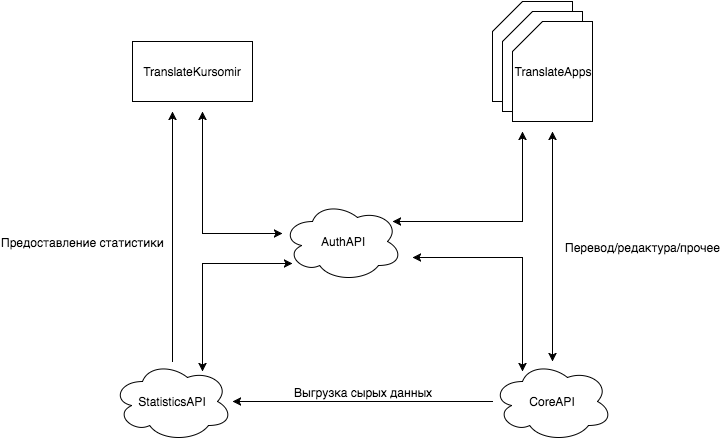

The diagram above was exported from draw.io. Its source (the exported page's mxGraphModel, read from the mxfile embedded in the PNG):
<mxGraphModel dx="794" dy="501" grid="1" gridSize="10" guides="1" tooltips="1" connect="1" arrows="1" fold="1" page="1" pageScale="1" pageWidth="826" pageHeight="1169" background="#ffffff" math="0" shadow="0">
  <root>
    <mxCell id="0" />
    <mxCell id="1" parent="0" />
    <mxCell id="2" value="AuthAPI" style="ellipse;shape=cloud;whiteSpace=wrap;html=1;" vertex="1" parent="1">
      <mxGeometry x="310" y="210" width="120" height="80" as="geometry" />
    </mxCell>
    <mxCell id="3" value="CoreAPI" style="ellipse;shape=cloud;whiteSpace=wrap;html=1;" vertex="1" parent="1">
      <mxGeometry x="520" y="370" width="120" height="80" as="geometry" />
    </mxCell>
    <mxCell id="4" value="" style="group" vertex="1" connectable="0" parent="1">
      <mxGeometry x="520" y="10" width="100" height="120" as="geometry" />
    </mxCell>
    <mxCell id="5" value="" style="shape=card;whiteSpace=wrap;html=1;" vertex="1" parent="4">
      <mxGeometry width="80" height="100" as="geometry" />
    </mxCell>
    <mxCell id="6" value="" style="shape=card;whiteSpace=wrap;html=1;" vertex="1" parent="4">
      <mxGeometry x="10" y="10" width="80" height="100" as="geometry" />
    </mxCell>
    <mxCell id="7" value="TranslateApps" style="shape=card;whiteSpace=wrap;html=1;" vertex="1" parent="4">
      <mxGeometry x="20" y="20" width="80" height="100" as="geometry" />
    </mxCell>
    <mxCell id="8" value="" style="shape=card;whiteSpace=wrap;html=1;" vertex="1" parent="1">
      <mxGeometry x="520" y="10" width="80" height="100" as="geometry" />
    </mxCell>
    <mxCell id="9" value="" style="shape=card;whiteSpace=wrap;html=1;" vertex="1" parent="1">
      <mxGeometry x="530" y="20" width="80" height="100" as="geometry" />
    </mxCell>
    <mxCell id="10" value="TranslateApps" style="shape=card;whiteSpace=wrap;html=1;" vertex="1" parent="1">
      <mxGeometry x="540" y="30" width="80" height="100" as="geometry" />
    </mxCell>
    <mxCell id="11" value="TranslateKursomir" style="whiteSpace=wrap;html=1;" vertex="1" parent="1">
      <mxGeometry x="160" y="50" width="120" height="60" as="geometry" />
    </mxCell>
    <mxCell id="12" value="StatisticsAPI" style="ellipse;shape=cloud;whiteSpace=wrap;html=1;" vertex="1" parent="1">
      <mxGeometry x="140" y="370" width="120" height="80" as="geometry" />
    </mxCell>
    <mxCell id="13" style="edgeStyle=orthogonalEdgeStyle;rounded=0;html=1;jettySize=auto;orthogonalLoop=1;startArrow=classic;startFill=1;" edge="1" parent="1">
      <mxGeometry x="420" y="140" as="geometry">
        <mxPoint x="420" y="230" as="sourcePoint" />
        <mxPoint x="550" y="140" as="targetPoint" />
        <Array as="points">
          <mxPoint x="550" y="230" />
          <mxPoint x="550" y="140" />
        </Array>
      </mxGeometry>
    </mxCell>
    <mxCell id="14" style="edgeStyle=orthogonalEdgeStyle;rounded=0;html=1;jettySize=auto;orthogonalLoop=1;" edge="1" source="12" parent="1">
      <mxGeometry x="200" y="120" as="geometry">
        <mxPoint x="200" y="120" as="targetPoint" />
      </mxGeometry>
    </mxCell>
    <mxCell id="15" value="Предоставление статистики" style="text;html=1;resizable=0;points=[];align=center;verticalAlign=middle;labelBackgroundColor=#ffffff;" vertex="1" connectable="0" parent="14">
      <mxGeometry x="-0.008" y="-2" relative="1" as="geometry">
        <mxPoint x="-92" y="4" as="offset" />
      </mxGeometry>
    </mxCell>
    <mxCell id="16" value="Предоставление статистики" style="text;html=1;resizable=0;points=[];align=center;verticalAlign=middle;labelBackgroundColor=#ffffff;" vertex="1" connectable="0" parent="1">
      <mxGeometry x="110" y="250" as="geometry">
        <mxPoint x="-92" y="4" as="offset" />
      </mxGeometry>
    </mxCell>
    <mxCell id="17" style="edgeStyle=orthogonalEdgeStyle;rounded=0;html=1;jettySize=auto;orthogonalLoop=1;" edge="1" source="3" parent="1">
      <mxGeometry x="260" y="410" as="geometry">
        <mxPoint x="260" y="410" as="targetPoint" />
      </mxGeometry>
    </mxCell>
    <mxCell id="18" value="Выгрузка сырых данных" style="text;html=1;resizable=0;points=[];align=center;verticalAlign=middle;labelBackgroundColor=#ffffff;" vertex="1" connectable="0" parent="17">
      <mxGeometry x="0.0385" y="-1" relative="1" as="geometry">
        <mxPoint x="5" y="-9" as="offset" />
      </mxGeometry>
    </mxCell>
    <mxCell id="19" value="Выгрузка сырых данных" style="text;html=1;resizable=0;points=[];align=center;verticalAlign=middle;labelBackgroundColor=#ffffff;" vertex="1" connectable="0" parent="1">
      <mxGeometry x="390" y="400" as="geometry">
        <mxPoint x="5" y="-9" as="offset" />
      </mxGeometry>
    </mxCell>
    <mxCell id="20" style="edgeStyle=orthogonalEdgeStyle;rounded=0;html=1;jettySize=auto;orthogonalLoop=1;startArrow=classic;startFill=1;" edge="1" source="3" parent="1">
      <mxGeometry x="580" y="140" as="geometry">
        <mxPoint x="580" y="140" as="targetPoint" />
      </mxGeometry>
    </mxCell>
    <mxCell id="21" value="Перевод/редактура/прочее" style="text;html=1;resizable=0;points=[];align=center;verticalAlign=middle;labelBackgroundColor=#ffffff;" vertex="1" connectable="0" parent="20">
      <mxGeometry x="-0.0167" y="-3" relative="1" as="geometry">
        <mxPoint x="87" y="-2" as="offset" />
      </mxGeometry>
    </mxCell>
    <mxCell id="22" value="Перевод/редактура/прочее" style="text;html=1;resizable=0;points=[];align=center;verticalAlign=middle;labelBackgroundColor=#ffffff;" vertex="1" connectable="0" parent="1">
      <mxGeometry x="670" y="255" as="geometry">
        <mxPoint x="87" y="-2" as="offset" />
      </mxGeometry>
    </mxCell>
    <mxCell id="23" style="edgeStyle=orthogonalEdgeStyle;rounded=0;html=1;startArrow=classic;startFill=1;jettySize=auto;orthogonalLoop=1;" edge="1" parent="1">
      <mxGeometry x="230" y="120" as="geometry">
        <mxPoint x="310" y="242" as="sourcePoint" />
        <mxPoint x="230" y="120" as="targetPoint" />
        <Array as="points">
          <mxPoint x="230" y="242" />
        </Array>
      </mxGeometry>
    </mxCell>
    <mxCell id="24" style="edgeStyle=orthogonalEdgeStyle;rounded=0;html=1;startArrow=classic;startFill=1;jettySize=auto;orthogonalLoop=1;" edge="1" parent="1">
      <mxGeometry x="440" y="266" as="geometry">
        <mxPoint x="440" y="266" as="sourcePoint" />
        <mxPoint x="550" y="380" as="targetPoint" />
        <Array as="points">
          <mxPoint x="550" y="266" />
        </Array>
      </mxGeometry>
    </mxCell>
    <mxCell id="25" style="edgeStyle=orthogonalEdgeStyle;rounded=0;html=1;startArrow=classic;startFill=1;jettySize=auto;orthogonalLoop=1;" edge="1" parent="1">
      <mxGeometry x="230" y="272" as="geometry">
        <mxPoint x="320" y="272" as="sourcePoint" />
        <mxPoint x="230" y="380" as="targetPoint" />
        <Array as="points">
          <mxPoint x="230" y="272" />
        </Array>
      </mxGeometry>
    </mxCell>
  </root>
</mxGraphModel>